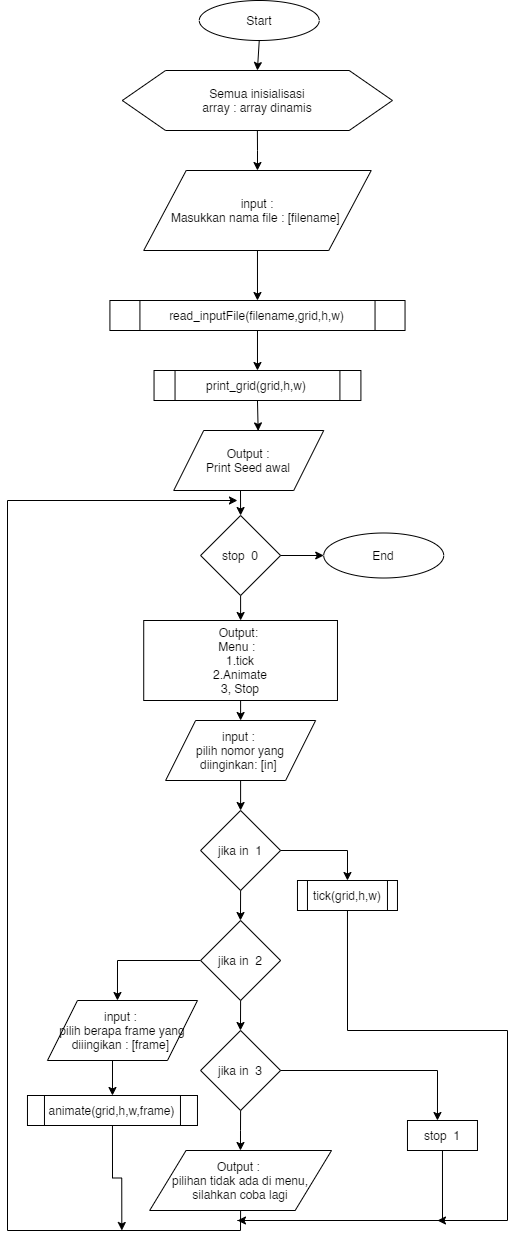

The diagram above was exported from draw.io. Its source (the exported page's mxGraphModel, read from the mxfile embedded in the PNG):
<mxGraphModel dx="1150" dy="2033" grid="1" gridSize="10" guides="1" tooltips="1" connect="1" arrows="1" fold="1" page="1" pageScale="1" pageWidth="827" pageHeight="1169" math="0" shadow="0">
  <root>
    <mxCell id="0" />
    <mxCell id="1" parent="0" />
    <mxCell id="hGN0_Ya9yDLDJJ8lofXv-40" style="edgeStyle=orthogonalEdgeStyle;rounded=0;orthogonalLoop=1;jettySize=auto;html=1;exitX=0.5;exitY=1;exitDx=0;exitDy=0;entryX=0.5;entryY=0;entryDx=0;entryDy=0;" edge="1" parent="1" source="hGN0_Ya9yDLDJJ8lofXv-1" target="hGN0_Ya9yDLDJJ8lofXv-35">
      <mxGeometry relative="1" as="geometry" />
    </mxCell>
    <mxCell id="hGN0_Ya9yDLDJJ8lofXv-1" value="Start" style="ellipse;whiteSpace=wrap;html=1;" vertex="1" parent="1">
      <mxGeometry x="361.75" y="40" width="120" height="40" as="geometry" />
    </mxCell>
    <mxCell id="hGN0_Ya9yDLDJJ8lofXv-42" style="edgeStyle=orthogonalEdgeStyle;rounded=0;orthogonalLoop=1;jettySize=auto;html=1;exitX=0.5;exitY=1;exitDx=0;exitDy=0;entryX=0.5;entryY=0;entryDx=0;entryDy=0;" edge="1" parent="1" source="hGN0_Ya9yDLDJJ8lofXv-2" target="hGN0_Ya9yDLDJJ8lofXv-3">
      <mxGeometry relative="1" as="geometry" />
    </mxCell>
    <mxCell id="hGN0_Ya9yDLDJJ8lofXv-2" value="input :&lt;br&gt;Masukkan nama file : [filename]&amp;nbsp;" style="shape=parallelogram;perimeter=parallelogramPerimeter;whiteSpace=wrap;html=1;size=0.18666666666666668;" vertex="1" parent="1">
      <mxGeometry x="306.22" y="210" width="227.5" height="80" as="geometry" />
    </mxCell>
    <mxCell id="hGN0_Ya9yDLDJJ8lofXv-43" style="edgeStyle=orthogonalEdgeStyle;rounded=0;orthogonalLoop=1;jettySize=auto;html=1;exitX=0.5;exitY=1;exitDx=0;exitDy=0;entryX=0.5;entryY=0;entryDx=0;entryDy=0;" edge="1" parent="1" source="hGN0_Ya9yDLDJJ8lofXv-3" target="hGN0_Ya9yDLDJJ8lofXv-6">
      <mxGeometry relative="1" as="geometry" />
    </mxCell>
    <mxCell id="hGN0_Ya9yDLDJJ8lofXv-3" value="read_inputFile(filename,grid,h,w)" style="shape=process;whiteSpace=wrap;html=1;backgroundOutline=1;" vertex="1" parent="1">
      <mxGeometry x="272.42" y="340" width="295.12" height="30" as="geometry" />
    </mxCell>
    <mxCell id="hGN0_Ya9yDLDJJ8lofXv-28" style="edgeStyle=orthogonalEdgeStyle;rounded=0;orthogonalLoop=1;jettySize=auto;html=1;exitX=0.5;exitY=1;exitDx=0;exitDy=0;entryX=0.5;entryY=0;entryDx=0;entryDy=0;" edge="1" parent="1" source="hGN0_Ya9yDLDJJ8lofXv-4" target="hGN0_Ya9yDLDJJ8lofXv-7">
      <mxGeometry relative="1" as="geometry" />
    </mxCell>
    <mxCell id="hGN0_Ya9yDLDJJ8lofXv-4" value="Output :&lt;br&gt;Print Seed awal" style="shape=parallelogram;perimeter=parallelogramPerimeter;whiteSpace=wrap;html=1;" vertex="1" parent="1">
      <mxGeometry x="336.21999999999997" y="470" width="150" height="60" as="geometry" />
    </mxCell>
    <mxCell id="hGN0_Ya9yDLDJJ8lofXv-30" style="edgeStyle=orthogonalEdgeStyle;rounded=0;orthogonalLoop=1;jettySize=auto;html=1;exitX=0.5;exitY=1;exitDx=0;exitDy=0;entryX=0.5;entryY=0;entryDx=0;entryDy=0;" edge="1" parent="1" source="hGN0_Ya9yDLDJJ8lofXv-5" target="hGN0_Ya9yDLDJJ8lofXv-8">
      <mxGeometry relative="1" as="geometry" />
    </mxCell>
    <mxCell id="hGN0_Ya9yDLDJJ8lofXv-5" value="Output:&amp;nbsp;&lt;br&gt;Menu :&amp;nbsp;&amp;nbsp;&lt;br&gt;1.tick&lt;br&gt;2.Animate&lt;br&gt;3, Stop" style="rounded=0;whiteSpace=wrap;html=1;" vertex="1" parent="1">
      <mxGeometry x="306.22" y="660" width="193.75" height="80" as="geometry" />
    </mxCell>
    <mxCell id="hGN0_Ya9yDLDJJ8lofXv-44" style="edgeStyle=orthogonalEdgeStyle;rounded=0;orthogonalLoop=1;jettySize=auto;html=1;exitX=0.5;exitY=1;exitDx=0;exitDy=0;entryX=0.563;entryY=0.007;entryDx=0;entryDy=0;entryPerimeter=0;" edge="1" parent="1" source="hGN0_Ya9yDLDJJ8lofXv-6" target="hGN0_Ya9yDLDJJ8lofXv-4">
      <mxGeometry relative="1" as="geometry" />
    </mxCell>
    <mxCell id="hGN0_Ya9yDLDJJ8lofXv-6" value="print_grid(grid,h,w)" style="shape=process;whiteSpace=wrap;html=1;backgroundOutline=1;" vertex="1" parent="1">
      <mxGeometry x="316.54" y="410" width="206.87" height="30" as="geometry" />
    </mxCell>
    <mxCell id="hGN0_Ya9yDLDJJ8lofXv-29" style="edgeStyle=orthogonalEdgeStyle;rounded=0;orthogonalLoop=1;jettySize=auto;html=1;exitX=0.5;exitY=1;exitDx=0;exitDy=0;entryX=0.5;entryY=0;entryDx=0;entryDy=0;" edge="1" parent="1" source="hGN0_Ya9yDLDJJ8lofXv-7" target="hGN0_Ya9yDLDJJ8lofXv-5">
      <mxGeometry relative="1" as="geometry" />
    </mxCell>
    <mxCell id="hGN0_Ya9yDLDJJ8lofXv-39" style="edgeStyle=orthogonalEdgeStyle;rounded=0;orthogonalLoop=1;jettySize=auto;html=1;exitX=1;exitY=0.5;exitDx=0;exitDy=0;entryX=0;entryY=0.5;entryDx=0;entryDy=0;" edge="1" parent="1" source="hGN0_Ya9yDLDJJ8lofXv-7" target="hGN0_Ya9yDLDJJ8lofXv-37">
      <mxGeometry relative="1" as="geometry" />
    </mxCell>
    <mxCell id="hGN0_Ya9yDLDJJ8lofXv-7" value="stop&amp;nbsp; 0" style="rhombus;whiteSpace=wrap;html=1;" vertex="1" parent="1">
      <mxGeometry x="363.1" y="555" width="80" height="80" as="geometry" />
    </mxCell>
    <mxCell id="hGN0_Ya9yDLDJJ8lofXv-31" style="edgeStyle=orthogonalEdgeStyle;rounded=0;orthogonalLoop=1;jettySize=auto;html=1;exitX=0.5;exitY=1;exitDx=0;exitDy=0;entryX=0.5;entryY=0;entryDx=0;entryDy=0;" edge="1" parent="1" source="hGN0_Ya9yDLDJJ8lofXv-8" target="hGN0_Ya9yDLDJJ8lofXv-9">
      <mxGeometry relative="1" as="geometry" />
    </mxCell>
    <mxCell id="hGN0_Ya9yDLDJJ8lofXv-8" value="input :&amp;nbsp;&lt;br&gt;pilih nomor yang diinginkan: [in]&amp;nbsp;" style="shape=parallelogram;perimeter=parallelogramPerimeter;whiteSpace=wrap;html=1;" vertex="1" parent="1">
      <mxGeometry x="328.1" y="760" width="150" height="60" as="geometry" />
    </mxCell>
    <mxCell id="hGN0_Ya9yDLDJJ8lofXv-10" style="edgeStyle=orthogonalEdgeStyle;rounded=0;orthogonalLoop=1;jettySize=auto;html=1;exitX=0.5;exitY=1;exitDx=0;exitDy=0;" edge="1" parent="1" source="hGN0_Ya9yDLDJJ8lofXv-9">
      <mxGeometry relative="1" as="geometry">
        <mxPoint x="402.97" y="960" as="targetPoint" />
      </mxGeometry>
    </mxCell>
    <mxCell id="hGN0_Ya9yDLDJJ8lofXv-16" style="edgeStyle=orthogonalEdgeStyle;rounded=0;orthogonalLoop=1;jettySize=auto;html=1;exitX=1;exitY=0.5;exitDx=0;exitDy=0;entryX=0.5;entryY=0;entryDx=0;entryDy=0;" edge="1" parent="1" source="hGN0_Ya9yDLDJJ8lofXv-9" target="hGN0_Ya9yDLDJJ8lofXv-15">
      <mxGeometry relative="1" as="geometry" />
    </mxCell>
    <mxCell id="hGN0_Ya9yDLDJJ8lofXv-9" value="jika in&amp;nbsp; 1" style="rhombus;whiteSpace=wrap;html=1;" vertex="1" parent="1">
      <mxGeometry x="363.1" y="850" width="80" height="80" as="geometry" />
    </mxCell>
    <mxCell id="hGN0_Ya9yDLDJJ8lofXv-12" style="edgeStyle=orthogonalEdgeStyle;rounded=0;orthogonalLoop=1;jettySize=auto;html=1;exitX=0.5;exitY=1;exitDx=0;exitDy=0;" edge="1" parent="1" source="hGN0_Ya9yDLDJJ8lofXv-11">
      <mxGeometry relative="1" as="geometry">
        <mxPoint x="402.97" y="1070" as="targetPoint" />
      </mxGeometry>
    </mxCell>
    <mxCell id="hGN0_Ya9yDLDJJ8lofXv-17" style="edgeStyle=orthogonalEdgeStyle;rounded=0;orthogonalLoop=1;jettySize=auto;html=1;" edge="1" parent="1" source="hGN0_Ya9yDLDJJ8lofXv-11">
      <mxGeometry relative="1" as="geometry">
        <mxPoint x="279.97" y="1040" as="targetPoint" />
        <Array as="points">
          <mxPoint x="279.97" y="1000" />
        </Array>
      </mxGeometry>
    </mxCell>
    <mxCell id="hGN0_Ya9yDLDJJ8lofXv-11" value="jika in&amp;nbsp; 2" style="rhombus;whiteSpace=wrap;html=1;" vertex="1" parent="1">
      <mxGeometry x="363.1" y="960" width="80" height="80" as="geometry" />
    </mxCell>
    <mxCell id="hGN0_Ya9yDLDJJ8lofXv-21" style="edgeStyle=orthogonalEdgeStyle;rounded=0;orthogonalLoop=1;jettySize=auto;html=1;exitX=0.5;exitY=1;exitDx=0;exitDy=0;" edge="1" parent="1" source="hGN0_Ya9yDLDJJ8lofXv-13">
      <mxGeometry relative="1" as="geometry">
        <mxPoint x="402.97" y="1190" as="targetPoint" />
      </mxGeometry>
    </mxCell>
    <mxCell id="hGN0_Ya9yDLDJJ8lofXv-23" style="edgeStyle=orthogonalEdgeStyle;rounded=0;orthogonalLoop=1;jettySize=auto;html=1;exitX=1;exitY=0.5;exitDx=0;exitDy=0;" edge="1" parent="1" source="hGN0_Ya9yDLDJJ8lofXv-13">
      <mxGeometry relative="1" as="geometry">
        <mxPoint x="599.97" y="1160" as="targetPoint" />
      </mxGeometry>
    </mxCell>
    <mxCell id="hGN0_Ya9yDLDJJ8lofXv-13" value="jika in&amp;nbsp; 3" style="rhombus;whiteSpace=wrap;html=1;" vertex="1" parent="1">
      <mxGeometry x="363.1" y="1070" width="80" height="80" as="geometry" />
    </mxCell>
    <mxCell id="hGN0_Ya9yDLDJJ8lofXv-33" style="edgeStyle=orthogonalEdgeStyle;rounded=0;orthogonalLoop=1;jettySize=auto;html=1;exitX=0.5;exitY=1;exitDx=0;exitDy=0;" edge="1" parent="1" source="hGN0_Ya9yDLDJJ8lofXv-15">
      <mxGeometry relative="1" as="geometry">
        <mxPoint x="599.97" y="1260" as="targetPoint" />
        <Array as="points">
          <mxPoint x="509.97" y="1070" />
          <mxPoint x="669.97" y="1070" />
          <mxPoint x="669.97" y="1260" />
        </Array>
      </mxGeometry>
    </mxCell>
    <mxCell id="hGN0_Ya9yDLDJJ8lofXv-15" value="tick(grid,h,w)" style="shape=process;whiteSpace=wrap;html=1;backgroundOutline=1;" vertex="1" parent="1">
      <mxGeometry x="459.97" y="920" width="100" height="30" as="geometry" />
    </mxCell>
    <mxCell id="hGN0_Ya9yDLDJJ8lofXv-20" style="edgeStyle=orthogonalEdgeStyle;rounded=0;orthogonalLoop=1;jettySize=auto;html=1;exitX=0.5;exitY=1;exitDx=0;exitDy=0;entryX=0.5;entryY=0;entryDx=0;entryDy=0;" edge="1" parent="1" source="hGN0_Ya9yDLDJJ8lofXv-18" target="hGN0_Ya9yDLDJJ8lofXv-19">
      <mxGeometry relative="1" as="geometry" />
    </mxCell>
    <mxCell id="hGN0_Ya9yDLDJJ8lofXv-18" value="input :&amp;nbsp;&lt;br&gt;pilih berapa frame yang diiingikan : [frame]&amp;nbsp;" style="shape=parallelogram;perimeter=parallelogramPerimeter;whiteSpace=wrap;html=1;" vertex="1" parent="1">
      <mxGeometry x="209.97000000000003" y="1040" width="150" height="60" as="geometry" />
    </mxCell>
    <mxCell id="hGN0_Ya9yDLDJJ8lofXv-34" style="edgeStyle=orthogonalEdgeStyle;rounded=0;orthogonalLoop=1;jettySize=auto;html=1;exitX=0.5;exitY=1;exitDx=0;exitDy=0;" edge="1" parent="1" source="hGN0_Ya9yDLDJJ8lofXv-19">
      <mxGeometry relative="1" as="geometry">
        <mxPoint x="284.32294117647075" y="1270" as="targetPoint" />
      </mxGeometry>
    </mxCell>
    <mxCell id="hGN0_Ya9yDLDJJ8lofXv-19" value="animate(grid,h,w,frame)" style="shape=process;whiteSpace=wrap;html=1;backgroundOutline=1;" vertex="1" parent="1">
      <mxGeometry x="189.97000000000003" y="1135" width="170" height="30" as="geometry" />
    </mxCell>
    <mxCell id="hGN0_Ya9yDLDJJ8lofXv-27" style="edgeStyle=orthogonalEdgeStyle;rounded=0;orthogonalLoop=1;jettySize=auto;html=1;exitX=0.5;exitY=1;exitDx=0;exitDy=0;" edge="1" parent="1" source="hGN0_Ya9yDLDJJ8lofXv-22">
      <mxGeometry relative="1" as="geometry">
        <mxPoint x="399.97" y="540" as="targetPoint" />
        <Array as="points">
          <mxPoint x="403" y="1270" />
          <mxPoint x="170" y="1270" />
          <mxPoint x="170" y="540" />
        </Array>
      </mxGeometry>
    </mxCell>
    <mxCell id="hGN0_Ya9yDLDJJ8lofXv-22" value="Output :&amp;nbsp;&lt;br&gt;pilihan tidak ada di menu, silahkan coba lagi" style="shape=parallelogram;perimeter=parallelogramPerimeter;whiteSpace=wrap;html=1;" vertex="1" parent="1">
      <mxGeometry x="312.16" y="1190" width="181.88" height="60" as="geometry" />
    </mxCell>
    <mxCell id="hGN0_Ya9yDLDJJ8lofXv-32" style="edgeStyle=orthogonalEdgeStyle;rounded=0;orthogonalLoop=1;jettySize=auto;html=1;exitX=0.5;exitY=1;exitDx=0;exitDy=0;" edge="1" parent="1" source="hGN0_Ya9yDLDJJ8lofXv-24">
      <mxGeometry relative="1" as="geometry">
        <mxPoint x="399.97" y="1260" as="targetPoint" />
        <Array as="points">
          <mxPoint x="604.97" y="1260" />
          <mxPoint x="399.97" y="1260" />
        </Array>
      </mxGeometry>
    </mxCell>
    <mxCell id="hGN0_Ya9yDLDJJ8lofXv-24" value="stop&amp;nbsp; 1" style="rounded=0;whiteSpace=wrap;html=1;" vertex="1" parent="1">
      <mxGeometry x="569.97" y="1160" width="70" height="30" as="geometry" />
    </mxCell>
    <mxCell id="hGN0_Ya9yDLDJJ8lofXv-41" style="edgeStyle=orthogonalEdgeStyle;rounded=0;orthogonalLoop=1;jettySize=auto;html=1;exitX=0.5;exitY=1;exitDx=0;exitDy=0;entryX=0.5;entryY=0;entryDx=0;entryDy=0;" edge="1" parent="1" source="hGN0_Ya9yDLDJJ8lofXv-35" target="hGN0_Ya9yDLDJJ8lofXv-2">
      <mxGeometry relative="1" as="geometry" />
    </mxCell>
    <mxCell id="hGN0_Ya9yDLDJJ8lofXv-35" value="Semua inisialisasi&lt;br&gt;array : array dinamis" style="shape=hexagon;perimeter=hexagonPerimeter2;whiteSpace=wrap;html=1;size=0.16015513467212267;" vertex="1" parent="1">
      <mxGeometry x="284.82" y="110" width="270.13" height="60" as="geometry" />
    </mxCell>
    <mxCell id="hGN0_Ya9yDLDJJ8lofXv-37" value="End" style="ellipse;whiteSpace=wrap;html=1;" vertex="1" parent="1">
      <mxGeometry x="486.22" y="572.5" width="120" height="45" as="geometry" />
    </mxCell>
    <mxCell id="hGN0_Ya9yDLDJJ8lofXv-38" style="edgeStyle=orthogonalEdgeStyle;rounded=0;orthogonalLoop=1;jettySize=auto;html=1;exitX=0.5;exitY=1;exitDx=0;exitDy=0;" edge="1" parent="1" source="hGN0_Ya9yDLDJJ8lofXv-37" target="hGN0_Ya9yDLDJJ8lofXv-37">
      <mxGeometry relative="1" as="geometry" />
    </mxCell>
  </root>
</mxGraphModel>